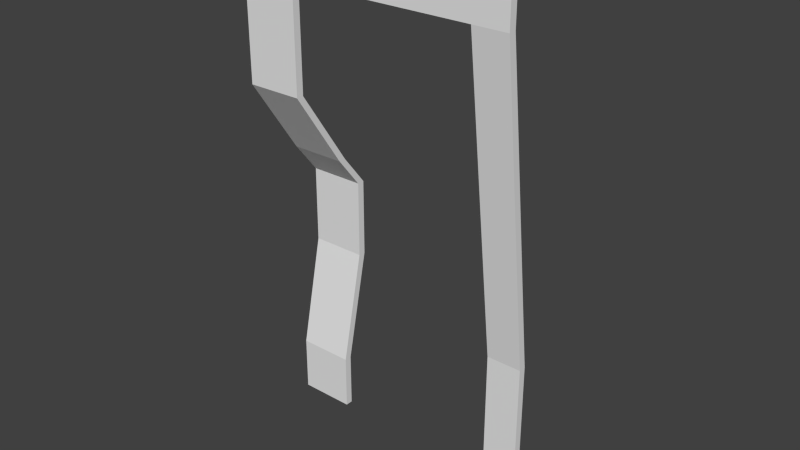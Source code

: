# Source: plat-x.blend  (saved by Blender 2.69.0; exported with 4.5.12 LTS)
import bpy
from mathutils import Matrix  # noqa: F401  (used for matrix-valued properties, if any)

bpy.ops.wm.read_factory_settings(use_empty=True)
scene = bpy.context.scene
scene.name = 'Scene'

# ---- collections
col_collection_1 = bpy.data.collections.new('Collection 1'); scene.collection.children.link(col_collection_1)

# ---- world
world_world = bpy.data.worlds.new('World'); scene.world = world_world
world_world.color = (0.05088, 0.05088, 0.05088)
world_world.use_sun_shadow = False
world_world.sun_shadow_jitter_overblur = 0.0
world_world.cycles.sampling_method = 'MANUAL'
world_world.cycles.sample_map_resolution = 256

# ---- meshes
me_cube = bpy.data.meshes.new('Cube')
me_cube.from_pydata([(-2.132, 0.5936, -9.444), (-2.132, 0.5936, -7.444), (-4.132, 0.5936, -7.444), (-4.132, 0.5936, -9.444), (-2.132, 0.8597, -9.444), (-2.132, 0.8597, -7.444), (-4.132, 0.8597, -7.444), (-4.132, 0.8597, -9.444), (-2.132, 1.453, -3.444), (-4.132, 1.453, -3.444), (-2.132, 1.719, -3.444), (-4.132, 1.719, -3.444), (-2.132, 1.453, -0.6509), (-4.132, 1.453, -0.6509), (-2.132, 1.719, -0.6509), (-4.132, 1.719, -0.6509), (-2.132, 0.556, 0.476), (-4.132, 0.556, 0.476), (-2.132, 0.8221, 0.476), (-4.132, 0.8221, 0.476), (-2.132, -1.288, 3.234), (-4.132, -1.288, 3.234), (-2.132, -1.022, 3.234), (-4.132, -1.022, 3.234), (-2.132, -1.288, 6.874), (-4.132, -1.288, 6.874), (-2.132, -1.022, 6.874), (-4.132, -1.022, 6.874), (-2.132, -1.288, 7.874), (-4.132, -1.288, 7.874), (-2.132, -1.022, 7.874), (-4.132, -1.022, 7.874), (4.433, -1.288, 6.874), (4.433, -1.022, 6.874), (4.433, -1.288, 7.874), (4.433, -1.022, 7.874), (5.661, -1.288, 6.874), (5.661, -1.022, 6.874), (5.661, -1.288, 7.874), (5.661, -1.022, 7.874), (4.433, 0.1294, -4.245), (4.433, 0.3955, -4.245), (5.661, 0.1294, -4.245), (5.661, 0.3955, -4.245), (4.433, 0.1294, -10.52), (4.433, 0.3955, -10.52), (5.661, 0.1294, -10.52), (5.661, 0.3955, -10.52), (-1.101, -1.244, 8.661), (-2.434, -1.244, 8.661), (-1.101, -1.066, 8.661), (-2.434, -1.066, 8.661), (3.273, -1.244, 8.661), (3.273, -1.066, 8.661), (4.092, -1.244, 8.661), (4.092, -1.066, 8.661), (-1.101, -1.244, 8.898), (-2.434, -1.244, 8.898), (-1.101, -1.066, 8.898), (-2.434, -1.066, 8.898), (3.273, -1.244, 8.898), (3.273, -1.066, 8.898), (4.092, -1.244, 8.898), (4.092, -1.066, 8.898)], [], [(4, 5, 1, 0), (2, 1, 8, 9), (6, 7, 3, 2), (7, 4, 0, 3), (0, 1, 2, 3), (7, 6, 5, 4), (9, 8, 12, 13), (6, 2, 9, 11), (5, 6, 11, 10), (1, 5, 10, 8), (13, 12, 16, 17), (11, 9, 13, 15), (10, 11, 15, 14), (8, 10, 14, 12), (17, 16, 20, 21), (15, 13, 17, 19), (14, 15, 19, 18), (12, 14, 18, 16), (21, 20, 24, 25), (19, 17, 21, 23), (18, 19, 23, 22), (16, 18, 22, 20), (25, 24, 28, 29), (23, 21, 25, 27), (22, 23, 27, 26), (20, 22, 26, 24), (38, 39, 55, 54), (27, 25, 29, 31), (26, 27, 31, 30), (26, 30, 35, 33), (33, 35, 39, 37), (28, 24, 32, 34), (39, 35, 53, 55), (24, 26, 33, 32), (36, 37, 39, 38), (34, 32, 36, 38), (34, 38, 54, 52), (36, 32, 40, 42), (42, 40, 44, 46), (33, 37, 43, 41), (37, 36, 42, 43), (32, 33, 41, 40), (44, 45, 47, 46), (41, 43, 47, 45), (43, 42, 46, 47), (40, 41, 45, 44), (54, 55, 63, 62), (55, 53, 61, 63), (52, 54, 62, 60), (28, 34, 52, 48), (35, 30, 50, 53), (29, 28, 48, 49), (31, 29, 49, 51), (30, 31, 51, 50), (58, 59, 57, 56), (58, 56, 60, 61), (61, 60, 62, 63), (48, 52, 60, 56), (53, 50, 58, 61), (49, 48, 56, 57), (51, 49, 57, 59), (50, 51, 59, 58)])
me_cube.use_remesh_preserve_volume = False
me_cube.use_remesh_preserve_attributes = False
me_cube.use_mirror_vertex_groups = False
me_cube.update()

# ---- objects
ob_cube = bpy.data.objects.new('Cube', me_cube)

# ---- transforms, parenting, visibility, modifiers, constraints
ob_cube.location = (0.0, 0.0, 0.0)
ob_cube.lineart.crease_threshold = 0.0

# ---- collection membership
col_collection_1.objects.link(ob_cube)

# ---- scene / render settings (as saved in the file)
scene.frame_start = 1; scene.frame_end = 250; scene.frame_set(1)
scene.render.engine = 'BLENDER_EEVEE_NEXT'
scene.render.image_settings.compression = 90
scene.render.resolution_percentage = 50
scene.render.dither_intensity = 0.0
scene.cycles.use_denoising = False
scene.cycles.samples = 10
scene.cycles.sampling_pattern = 'TABULATED_SOBOL'
scene.cycles.light_sampling_threshold = 0.0
scene.cycles.use_adaptive_sampling = False
scene.cycles.use_light_tree = False
scene.cycles.blur_glossy = 0.0
scene.cycles.volume_bounces = 1
scene.cycles.pixel_filter_type = 'GAUSSIAN'
scene.cycles.sample_clamp_indirect = 0.0
scene.view_settings.view_transform = 'Standard'
bpy.context.view_layer.update()

# ---- added for rendering (the .blend has no active camera and no usable light): camera, sun
cam_auto = bpy.data.cameras.new('AutoCamera')
cam_auto.lens = 50.0
cam_auto.sensor_width = 36.0
cam_auto.clip_end = 1000.0
ob_auto_camera = bpy.data.objects.new('AutoCamera', cam_auto)
scene.collection.objects.link(ob_auto_camera)
ob_auto_camera.location = (21.0781, -24.1605, 15.4392)
ob_auto_camera.rotation_euler = (1.09748, -7.21219e-08, 0.694738)
scene.camera = ob_auto_camera
light_auto_sun = bpy.data.lights.new('AutoSun', 'SUN')
light_auto_sun.energy = 3.0
light_auto_sun.angle = 0.0523599
ob_auto_sun = bpy.data.objects.new('AutoSun', light_auto_sun)
scene.collection.objects.link(ob_auto_sun)
ob_auto_sun.rotation_euler = (0.872665, 0.174533, 0.523599)
bpy.context.view_layer.update()
